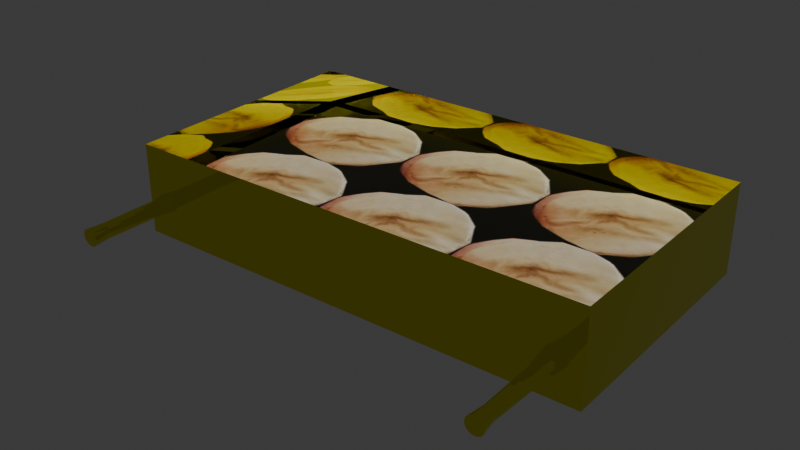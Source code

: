 # Source: vesseltray.blend  (saved by Blender 4.5.92; exported with 4.5.12 LTS)
import bpy
from mathutils import Matrix  # noqa: F401  (used for matrix-valued properties, if any)

bpy.ops.wm.read_factory_settings(use_empty=True)
scene = bpy.context.scene
scene.name = 'Scene'

# ---- images (referenced by path relative to the original .blend; pixels are not part of the script)
import os
ASSET_DIR = os.environ.get("B2B_ASSET_DIR", "")  # directory of the original .blend (textures are referenced by path, not embedded)
HERE = os.path.dirname(os.path.abspath(__file__))  # packed textures are extracted next to this script under _unpacked/

def load_image(name, relpath, width, height, colorspace="sRGB"):
    """Load a texture the original file referenced (path relative to the .blend, or extracted next to this script)."""
    p = next((c for c in (os.path.join(HERE, relpath), os.path.join(ASSET_DIR, relpath)) if relpath and os.path.exists(c)), "")
    if p:
        img = bpy.data.images.load(p, check_existing=True)
        img.name = name
    else:  # same state as the original file: an image datablock whose file is absent (Cycles renders it pink)
        img = bpy.data.images.new(name, width, height)
        img.source = "FILE"
        img.filepath = "//" + (relpath or name)
    img.colorspace_settings.name = colorspace
    return img
img_showbread_png = load_image('showbread.png', '_unpacked/showbread.55fe8501.png', 128, 112, 'sRGB')

# ---- materials (node trees are filled in below, after node groups)
mat_material = bpy.data.materials.new('Material')
mat_material.alpha_threshold = 0.0
mat_material.use_backface_culling = True
mat_material.roughness = 0.5
mat_material.line_color = (0.0, 0.0, 0.0, 1.0)
mat_showbread_png = bpy.data.materials.new('showbread.png')

# ---- material node trees
mat_material.use_nodes = True; mat_material.node_tree.nodes.clear()
_N = mat_material.node_tree.nodes; _L = mat_material.node_tree.links
n0 = _N.new('ShaderNodeOutputMaterial'); n0.name = 'Material Output'; n0.location = (200, 100)
n1 = _N.new('ShaderNodeBsdfPrincipled'); n1.name = 'Principled BSDF'; n1.location = (-200, 100)
n1.inputs[0].default_value = (0.8005, 0.7692, 0.0, 1.0)
n1.inputs[1].default_value = 1.0
n1.inputs[2].default_value = 0.0
n1.inputs[3].default_value = 1.45
_L.new(n1.outputs[0], n0.inputs[0])
n0.is_active_output = True
mat_showbread_png.use_nodes = True; mat_showbread_png.node_tree.nodes.clear()
_N = mat_showbread_png.node_tree.nodes; _L = mat_showbread_png.node_tree.links
n0 = _N.new('ShaderNodeBsdfPrincipled'); n0.name = 'Principled BSDF'; n0.location = (-200, 100)
n0.inputs[4].default_value = 0.99
n1 = _N.new('ShaderNodeOutputMaterial'); n1.name = 'Material Output'; n1.location = (200, 100)
n2 = _N.new('ShaderNodeTexImage'); n2.name = 'Image Texture'; n2.location = (-490, 80)
n2.image = img_showbread_png
_L.new(n0.outputs[0], n1.inputs[0])
_L.new(n2.outputs[0], n0.inputs[0])
n1.is_active_output = True

# ---- world
world_world = bpy.data.worlds.new('World'); scene.world = world_world
world_world.use_nodes = True; world_world.node_tree.nodes.clear()
_N = world_world.node_tree.nodes; _L = world_world.node_tree.links
n0 = _N.new('ShaderNodeOutputWorld'); n0.name = 'World Output'; n0.location = (200, 100)
n1 = _N.new('ShaderNodeBackground'); n1.name = 'Background'; n1.location = (-200, 100)
n1.inputs[0].default_value = (0.05088, 0.05088, 0.05088, 1.0)
_L.new(n1.outputs[0], n0.inputs[0])
n0.is_active_output = True
world_world.color = (0.05088, 0.05088, 0.05088)
world_world.sun_shadow_jitter_overblur = 0.0

# ---- meshes
me_cube_001 = bpy.data.meshes.new('Cube.001')
me_cube_001.from_pydata([(17.41, 3.305, -6.874), (17.41, 3.305, 11.02), (-14.81, 2.764, -6.874), (-14.81, 2.764, 11.02), (16.87, 13.24, -6.874), (16.87, 13.24, 11.02), (-15.36, 12.7, -6.874), (-15.36, 12.7, 11.02), (16.9, 3.451, -2.152), (-14.32, 2.927, -2.152), (-14.85, 12.55, -2.152), (16.38, 13.07, -2.152), (16.43, -0.6115, 0.3405), (16.41, 3.479, 0.4282), (16.37, -0.6019, -0.4215), (16.34, 3.488, -0.6063), (16.21, -0.5961, -1.033), (16.12, 3.493, -1.436), (15.97, -0.5953, -1.372), (15.8, 3.492, -1.896), (15.71, -0.5997, -1.372), (15.45, 3.487, -1.896), (15.48, -0.6083, -1.033), (15.13, 3.477, -1.436), (15.32, -0.6196, -0.4215), (14.91, 3.464, -0.6063), (15.26, -0.6311, 0.3405), (14.83, 3.452, 0.4282), (15.32, -0.6408, 1.103), (14.91, 3.443, 1.463), (15.48, -0.6465, 1.714), (15.13, 3.438, 2.292), (15.72, -0.6473, 2.053), (15.45, 3.439, 2.753), (15.98, -0.643, 2.053), (15.8, 3.445, 2.753), (16.21, -0.6343, 1.714), (16.12, 3.455, 2.292), (16.37, -0.6231, 1.103), (16.34, 3.467, 1.463), (16.16, 2.334, 0.5502), (16.2, 2.37, -0.3239), (16.04, 2.395, -0.901), (15.81, 2.405, -1.221), (15.55, 2.399, -1.221), (15.33, 2.377, -0.9011), (15.17, 2.344, -0.324), (15.21, 2.309, 0.5501), (15.26, 2.274, 1.148), (15.39, 2.249, 1.627), (15.58, 2.238, 1.893), (15.8, 2.243, 1.893), (15.98, 2.264, 1.627), (16.11, 2.296, 1.148), (16.17, 0.04559, -0.325), (16.06, 0.05218, -0.8798), (15.9, 0.05329, -1.188), (15.72, 0.0487, -1.188), (15.56, 0.03931, -0.8799), (15.45, 0.02699, -0.3251), (15.42, 0.01417, 0.3667), (15.46, 0.003404, 1.059), (15.57, -0.003187, 1.613), (15.72, -0.004295, 1.921), (15.9, 0.0003003, 1.921), (16.06, 0.009688, 1.613), (16.17, 0.02201, 1.059), (16.2, 0.03482, 0.3669), (-13.35, 2.399, -1.221), (-12.71, 2.37, -0.3239), (-0.9578, 0.8695, 0.5046), (-1.78, 0.8921, 0.5117), (-0.9569, 0.9111, 0.4531), (-12.75, 2.334, 0.5502), (-12.57, 3.467, 1.463), (-12.54, -0.6231, 1.103), (-12.79, 3.455, 2.292), (-12.7, -0.6343, 1.714), (-13.11, 3.445, 2.753), (-12.93, -0.643, 2.053), (-13.46, 3.439, 2.753), (-13.19, -0.6473, 2.053), (-13.78, 3.438, 2.292), (-13.43, -0.6465, 1.714), (-14.0, 3.443, 1.463), (-13.59, -0.6408, 1.103), (-14.08, 3.452, 0.4282), (-13.65, -0.6311, 0.3405), (-13.1, 2.405, -1.221), (-12.87, 2.395, -0.901), (-14.0, 3.464, -0.6063), (-13.59, -0.6196, -0.4215), (-13.78, 3.477, -1.436), (-13.43, -0.6083, -1.033), (-13.46, 3.487, -1.896), (-13.19, -0.5997, -1.372), (-13.11, 3.492, -1.896), (-12.93, -0.5953, -1.372), (-12.79, 3.493, -1.436), (-12.7, -0.5961, -1.033), (-12.57, 3.488, -0.6063), (-12.54, -0.6019, -0.4215), (-12.49, 3.479, 0.4282), (-12.48, -0.6115, 0.3405), (-13.58, 2.377, -0.9011), (-13.74, 2.344, -0.324), (-13.7, 2.309, 0.5501), (-13.65, 2.274, 1.148), (-13.52, 2.249, 1.627), (-13.32, 2.238, 1.893), (-13.11, 2.243, 1.893), (-12.92, 2.264, 1.627), (-12.79, 2.296, 1.148), (-12.74, 0.04559, -0.325), (-12.85, 0.05218, -0.8798), (-13.01, 0.05329, -1.188), (-13.19, 0.0487, -1.188), (-13.35, 0.03931, -0.8799), (-13.45, 0.02699, -0.3251), (-13.49, 0.01417, 0.3667), (-13.45, 0.003404, 1.059), (-13.34, -0.003187, 1.613), (-13.18, -0.004295, 1.921), (-13.01, 0.0003003, 1.921), (-12.85, 0.009688, 1.613), (-12.74, 0.02201, 1.059), (-12.7, 0.03482, 0.3669)], [], [(0, 1, 3, 2), (2, 3, 7, 6), (6, 7, 5, 4), (4, 5, 1, 0), (2, 6, 4, 0), (3, 1, 8, 9), (10, 9, 8, 11), (1, 5, 11, 8), (7, 3, 9, 10), (5, 7, 10, 11), (40, 13, 15, 41), (41, 15, 17, 42), (42, 17, 19, 43), (43, 19, 21, 44), (44, 21, 23, 45), (45, 23, 25, 46), (46, 25, 27, 47), (47, 27, 29, 48), (48, 29, 31, 49), (49, 31, 33, 50), (50, 33, 35, 51), (51, 35, 37, 52), (15, 13, 39, 37, 35, 33, 31, 29, 27, 25, 23, 21, 19, 17), (52, 37, 39, 53), (53, 39, 13, 40), (12, 14, 16, 18, 20, 22, 24, 26, 28, 30, 32, 34, 36, 38), (65, 52, 53, 66), (64, 51, 52, 65), (63, 50, 51, 64), (62, 49, 50, 63), (61, 48, 49, 62), (60, 47, 48, 61), (59, 46, 47, 60), (58, 45, 46, 59), (57, 44, 45, 58), (56, 43, 44, 57), (55, 42, 43, 56), (54, 41, 42, 55), (67, 40, 41, 54), (66, 53, 40, 67), (38, 66, 67, 12), (36, 65, 66, 38), (34, 64, 65, 36), (32, 63, 64, 34), (30, 62, 63, 32), (28, 61, 62, 30), (26, 60, 61, 28), (24, 59, 60, 26), (22, 58, 59, 24), (20, 57, 58, 22), (18, 56, 57, 20), (16, 55, 56, 18), (14, 54, 55, 16), (12, 67, 54, 14), (122, 109, 110, 123), (123, 110, 111, 124), (124, 111, 112, 125), (103, 101, 99, 97, 95, 93, 91, 87, 85, 83, 81, 79, 77, 75), (112, 74, 102, 73), (111, 76, 74, 112), (100, 102, 74, 76, 78, 80, 82, 84, 86, 90, 92, 94, 96, 98), (110, 78, 76, 111), (109, 80, 78, 110), (108, 82, 80, 109), (107, 84, 82, 108), (106, 86, 84, 107), (105, 90, 86, 106), (104, 92, 90, 105), (68, 94, 92, 104), (88, 96, 94, 68), (89, 98, 96, 88), (69, 100, 98, 89), (73, 102, 100, 69), (121, 108, 109, 122), (120, 107, 108, 121), (119, 106, 107, 120), (118, 105, 106, 119), (117, 104, 105, 118), (116, 68, 104, 117), (115, 88, 68, 116), (114, 89, 88, 115), (113, 69, 89, 114), (126, 73, 69, 113), (125, 112, 73, 126), (75, 125, 126, 103), (77, 124, 125, 75), (79, 123, 124, 77), (81, 122, 123, 79), (83, 121, 122, 81), (85, 120, 121, 83), (87, 119, 120, 85), (91, 118, 119, 87), (93, 117, 118, 91), (95, 116, 117, 93), (97, 115, 116, 95), (99, 114, 115, 97), (101, 113, 114, 99), (103, 126, 113, 101)])
_uv = me_cube_001.uv_layers.new(name='UVMap')
_uv.uv.foreach_set('vector', [0.375, 0.0, 0.625, 0.0, 0.625, 0.25, 0.375, 0.25, 0.375, 0.25, 0.625, 0.25, 0.625, 0.5, 0.375, 0.5, 0.375, 0.5, 0.625, 0.5, 0.625, 0.75, 0.375, 0.75, 0.375, 0.75, 0.625, 0.75, 0.625, 1.0, 0.375, 1.0, 0.125, 0.5, 0.375, 0.5, 0.375, 0.75, 0.125, 0.75, 0.625, 0.25, 0.625, 0.0, 0.625, 0.0, 0.625, 0.25, 0.625, 0.5, 0.875, 0.5, 0.875, 0.75, 0.625, 0.75, 0.625, 1.0, 0.625, 0.75, 0.625, 0.75, 0.625, 1.0, 0.625, 0.5, 0.625, 0.25, 0.625, 0.25, 0.625, 0.5, 0.625, 0.75, 0.625, 0.5, 0.625, 0.5, 0.625, 0.75, 1.0, 0.8159, 1.0, 1.0, 0.9286, 1.0, 0.9286, 0.8189, 0.9286, 0.8189, 0.9286, 1.0, 0.8571, 1.0, 0.8571, 0.8212, 0.8571, 0.8212, 0.8571, 1.0, 0.7857, 1.0, 0.7857, 0.8224, 0.7857, 0.8224, 0.7857, 1.0, 0.7143, 1.0, 0.7143, 0.8221, 0.7143, 0.8221, 0.7143, 1.0, 0.6429, 1.0, 0.6429, 0.8205, 0.6429, 0.8205, 0.6429, 1.0, 0.5714, 1.0, 0.5714, 0.8179, 0.5714, 0.8179, 0.5714, 1.0, 0.5, 1.0, 0.5, 0.8148, 0.5, 0.8148, 0.5, 1.0, 0.4286, 1.0, 0.4286, 0.8117, 0.4286, 0.8117, 0.4286, 1.0, 0.3571, 1.0, 0.3571, 0.8094, 0.3571, 0.8094, 0.3571, 1.0, 0.2857, 1.0, 0.2857, 0.8082, 0.2857, 0.8082, 0.2857, 1.0, 0.2143, 1.0, 0.2143, 0.8085, 0.2143, 0.8085, 0.2143, 1.0, 0.1429, 1.0, 0.1429, 0.8101, 0.3541, 0.4662, 0.25, 0.49, 0.1459, 0.4662, 0.06236, 0.3996, 0.01602, 0.3034, 0.01602, 0.1966, 0.06236, 0.1004, 0.1459, 0.03377, 0.25, 0.01, 0.3541, 0.03377, 0.4376, 0.1004, 0.484, 0.1966, 0.484, 0.3034, 0.4376, 0.3996, 0.1429, 0.8101, 0.1429, 1.0, 0.07143, 1.0, 0.07143, 0.8127, 0.07143, 0.8127, 0.07143, 1.0, -1.341e-07, 1.0, -1.341e-07, 0.8159, 0.75, 0.49, 0.8541, 0.4662, 0.9376, 0.3996, 0.984, 0.3034, 0.984, 0.1966, 0.9376, 0.1004, 0.8541, 0.03377, 0.75, 0.01, 0.6459, 0.03377, 0.5624, 0.1004, 0.516, 0.1966, 0.516, 0.3034, 0.5624, 0.3996, 0.6459, 0.4662, 0.1429, 0.6484, 0.1429, 0.8101, 0.07143, 0.8127, 0.07143, 0.6494, 0.2143, 0.6477, 0.2143, 0.8085, 0.1429, 0.8101, 0.1429, 0.6484, 0.2857, 0.6473, 0.2857, 0.8082, 0.2143, 0.8085, 0.2143, 0.6477, 0.3571, 0.6475, 0.3571, 0.8094, 0.2857, 0.8082, 0.2857, 0.6473, 0.4286, 0.6481, 0.4286, 0.8117, 0.3571, 0.8094, 0.3571, 0.6475, 0.5, 0.6491, 0.5, 0.8148, 0.4286, 0.8117, 0.4286, 0.6481, 0.5714, 0.6501, 0.5714, 0.8179, 0.5, 0.8148, 0.5, 0.6491, 0.6429, 0.6511, 0.6429, 0.8205, 0.5714, 0.8179, 0.5714, 0.6501, 0.7143, 0.6519, 0.7143, 0.8221, 0.6429, 0.8205, 0.6429, 0.6511, 0.7857, 0.6522, 0.7857, 0.8224, 0.7143, 0.8221, 0.7143, 0.6519, 0.8571, 0.652, 0.8571, 0.8212, 0.7857, 0.8224, 0.7857, 0.6522, 0.9286, 0.6514, 0.9286, 0.8189, 0.8571, 0.8212, 0.8571, 0.652, 1.0, 0.6505, 1.0, 0.8159, 0.9286, 0.8189, 0.9286, 0.6514, 0.07143, 0.6494, 0.07143, 0.8127, -1.341e-07, 0.8159, -1.341e-07, 0.6505, 0.07143, 0.5, 0.07143, 0.6494, -1.341e-07, 0.6505, -1.341e-07, 0.5, 0.1429, 0.5, 0.1429, 0.6484, 0.07143, 0.6494, 0.07143, 0.5, 0.2143, 0.5, 0.2143, 0.6477, 0.1429, 0.6484, 0.1429, 0.5, 0.2857, 0.5, 0.2857, 0.6473, 0.2143, 0.6477, 0.2143, 0.5, 0.3571, 0.5, 0.3571, 0.6475, 0.2857, 0.6473, 0.2857, 0.5, 0.4286, 0.5, 0.4286, 0.6481, 0.3571, 0.6475, 0.3571, 0.5, 0.5, 0.5, 0.5, 0.6491, 0.4286, 0.6481, 0.4286, 0.5, 0.5714, 0.5, 0.5714, 0.6501, 0.5, 0.6491, 0.5, 0.5, 0.6429, 0.5, 0.6429, 0.6511, 0.5714, 0.6501, 0.5714, 0.5, 0.7143, 0.5, 0.7143, 0.6519, 0.6429, 0.6511, 0.6429, 0.5, 0.7857, 0.5, 0.7857, 0.6522, 0.7143, 0.6519, 0.7143, 0.5, 0.8571, 0.5, 0.8571, 0.652, 0.7857, 0.6522, 0.7857, 0.5, 0.9286, 0.5, 0.9286, 0.6514, 0.8571, 0.652, 0.8571, 0.5, 1.0, 0.5, 1.0, 0.6505, 0.9286, 0.6514, 0.9286, 0.5, 0.2857, 0.6473, 0.2857, 0.8082, 0.2143, 0.8085, 0.2143, 0.6477, 0.2143, 0.6477, 0.2143, 0.8085, 0.1429, 0.8101, 0.1429, 0.6484, 0.1429, 0.6484, 0.1429, 0.8101, 0.07143, 0.8127, 0.07143, 0.6494, 0.75, 0.49, 0.8541, 0.4662, 0.9376, 0.3996, 0.984, 0.3034, 0.984, 0.1966, 0.9376, 0.1004, 0.8541, 0.03377, 0.75, 0.01, 0.6459, 0.03377, 0.5624, 0.1004, 0.516, 0.1966, 0.516, 0.3034, 0.5624, 0.3996, 0.6459, 0.4662, 0.07143, 0.8127, 0.07143, 1.0, -1.341e-07, 1.0, -1.341e-07, 0.8159, 0.1429, 0.8101, 0.1429, 1.0, 0.07143, 1.0, 0.07143, 0.8127, 0.3541, 0.4662, 0.25, 0.49, 0.1459, 0.4662, 0.06236, 0.3996, 0.01602, 0.3034, 0.01602, 0.1966, 0.06236, 0.1004, 0.1459, 0.03377, 0.25, 0.01, 0.3541, 0.03377, 0.4376, 0.1004, 0.484, 0.1966, 0.484, 0.3034, 0.4376, 0.3996, 0.2143, 0.8085, 0.2143, 1.0, 0.1429, 1.0, 0.1429, 0.8101, 0.2857, 0.8082, 0.2857, 1.0, 0.2143, 1.0, 0.2143, 0.8085, 0.3571, 0.8094, 0.3571, 1.0, 0.2857, 1.0, 0.2857, 0.8082, 0.4286, 0.8117, 0.4286, 1.0, 0.3571, 1.0, 0.3571, 0.8094, 0.5, 0.8148, 0.5, 1.0, 0.4286, 1.0, 0.4286, 0.8117, 0.5714, 0.8179, 0.5714, 1.0, 0.5, 1.0, 0.5, 0.8148, 0.6429, 0.8205, 0.6429, 1.0, 0.5714, 1.0, 0.5714, 0.8179, 0.7143, 0.8221, 0.7143, 1.0, 0.6429, 1.0, 0.6429, 0.8205, 0.7857, 0.8224, 0.7857, 1.0, 0.7143, 1.0, 0.7143, 0.8221, 0.8571, 0.8212, 0.8571, 1.0, 0.7857, 1.0, 0.7857, 0.8224, 0.9286, 0.8189, 0.9286, 1.0, 0.8571, 1.0, 0.8571, 0.8212, 1.0, 0.8159, 1.0, 1.0, 0.9286, 1.0, 0.9286, 0.8189, 0.3571, 0.6475, 0.3571, 0.8094, 0.2857, 0.8082, 0.2857, 0.6473, 0.4286, 0.6481, 0.4286, 0.8117, 0.3571, 0.8094, 0.3571, 0.6475, 0.5, 0.6491, 0.5, 0.8148, 0.4286, 0.8117, 0.4286, 0.6481, 0.5714, 0.6501, 0.5714, 0.8179, 0.5, 0.8148, 0.5, 0.6491, 0.6429, 0.6511, 0.6429, 0.8205, 0.5714, 0.8179, 0.5714, 0.6501, 0.7143, 0.6519, 0.7143, 0.8221, 0.6429, 0.8205, 0.6429, 0.6511, 0.7857, 0.6522, 0.7857, 0.8224, 0.7143, 0.8221, 0.7143, 0.6519, 0.8571, 0.652, 0.8571, 0.8212, 0.7857, 0.8224, 0.7857, 0.6522, 0.9286, 0.6514, 0.9286, 0.8189, 0.8571, 0.8212, 0.8571, 0.652, 1.0, 0.6505, 1.0, 0.8159, 0.9286, 0.8189, 0.9286, 0.6514, 0.07143, 0.6494, 0.07143, 0.8127, -1.341e-07, 0.8159, -1.341e-07, 0.6505, 0.07143, 0.5, 0.07143, 0.6494, -1.341e-07, 0.6505, -1.341e-07, 0.5, 0.1429, 0.5, 0.1429, 0.6484, 0.07143, 0.6494, 0.07143, 0.5, 0.2143, 0.5, 0.2143, 0.6477, 0.1429, 0.6484, 0.1429, 0.5, 0.2857, 0.5, 0.2857, 0.6473, 0.2143, 0.6477, 0.2143, 0.5, 0.3571, 0.5, 0.3571, 0.6475, 0.2857, 0.6473, 0.2857, 0.5, 0.4286, 0.5, 0.4286, 0.6481, 0.3571, 0.6475, 0.3571, 0.5, 0.5, 0.5, 0.5, 0.6491, 0.4286, 0.6481, 0.4286, 0.5, 0.5714, 0.5, 0.5714, 0.6501, 0.5, 0.6491, 0.5, 0.5, 0.6429, 0.5, 0.6429, 0.6511, 0.5714, 0.6501, 0.5714, 0.5, 0.7143, 0.5, 0.7143, 0.6519, 0.6429, 0.6511, 0.6429, 0.5, 0.7857, 0.5, 0.7857, 0.6522, 0.7143, 0.6519, 0.7143, 0.5, 0.8571, 0.5, 0.8571, 0.652, 0.7857, 0.6522, 0.7857, 0.5, 0.9286, 0.5, 0.9286, 0.6514, 0.8571, 0.652, 0.8571, 0.5, 1.0, 0.5, 1.0, 0.6505, 0.9286, 0.6514, 0.9286, 0.5])
me_cube_001.materials.append(mat_material)
me_cube_001.update()
me_showbread = bpy.data.meshes.new('showbread')
me_showbread.from_pydata([(-1.106, -1.178, -0.5083), (1.0, -1.118, -0.5083), (-1.163, 1.062, -0.5083), (1.007, 1.209, -0.5083)], [], [(0, 1, 3, 2)])
_uv = me_showbread.uv_layers.new(name='UVMap')
_uv.uv.foreach_set('vector', [-0.006508, 0.007768, 3.007, 0.007768, 3.007, 2.01, -0.006508, 2.01])
me_showbread.materials.append(mat_showbread_png)
me_showbread.update()

# ---- objects
ob_gold = bpy.data.objects.new('gold', me_cube_001)
ob_showbread = bpy.data.objects.new('showbread', me_showbread)

# ---- transforms, parenting, visibility, modifiers, constraints
ob_gold.location = (0.0, 0.0, 0.0)
ob_gold.scale = (1.0, 1.801, 0.3479)
ob_showbread.location = (2.247, 14.47, 2.614)
ob_showbread.scale = (14.27, 7.35, 2.366)

# ---- collection membership
scene.collection.objects.link(ob_gold)
scene.collection.objects.link(ob_showbread)

# ---- scene / render settings (as saved in the file)
scene.frame_start = 1; scene.frame_end = 250; scene.frame_set(1)
scene.render.engine = 'BLENDER_EEVEE_NEXT'
bpy.context.view_layer.update()

# ---- added for rendering (the .blend has no active camera and no usable light): camera, sun
cam_auto = bpy.data.cameras.new('AutoCamera')
cam_auto.lens = 50.0
cam_auto.sensor_width = 36.0
cam_auto.clip_end = 1000.0
ob_auto_camera = bpy.data.objects.new('AutoCamera', cam_auto)
scene.collection.objects.link(ob_auto_camera)
ob_auto_camera.location = (39.5977, -34.9455, 31.5781)
ob_auto_camera.rotation_euler = (1.09748, -7.21219e-08, 0.694738)
scene.camera = ob_auto_camera
light_auto_sun = bpy.data.lights.new('AutoSun', 'SUN')
light_auto_sun.energy = 3.0
light_auto_sun.angle = 0.0523599
ob_auto_sun = bpy.data.objects.new('AutoSun', light_auto_sun)
scene.collection.objects.link(ob_auto_sun)
ob_auto_sun.rotation_euler = (0.872665, 0.174533, 0.523599)
bpy.context.view_layer.update()
